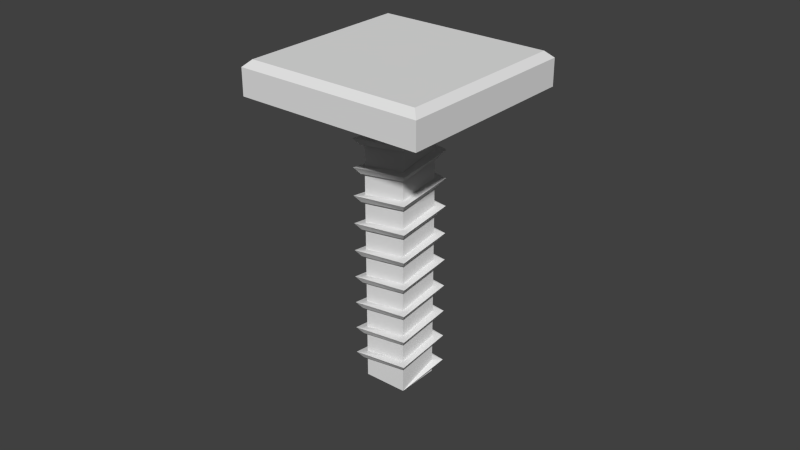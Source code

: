 # Source: Bolt_Regular.blend  (saved by Blender 2.72.0; exported with 4.5.12 LTS)
import bpy
from mathutils import Matrix  # noqa: F401  (used for matrix-valued properties, if any)

bpy.ops.wm.read_factory_settings(use_empty=True)
scene = bpy.context.scene
scene.name = 'Scene'

# ---- collections
col_collection_1 = bpy.data.collections.new('Collection 1'); scene.collection.children.link(col_collection_1)

# ---- world
world_world = bpy.data.worlds.new('World'); scene.world = world_world
world_world.color = (0.05088, 0.05088, 0.05088)
world_world.use_sun_shadow = False
world_world.sun_shadow_jitter_overblur = 0.0
world_world.cycles.sampling_method = 'MANUAL'
world_world.cycles.sample_map_resolution = 256

# ---- meshes
me_cube_001 = bpy.data.meshes.new('Cube.001')
me_cube_001.from_pydata([(-0.9421, -0.451, -9.166e-08), (8.941e-08, -0.451, -0.9421), (0.9421, -0.451, 8.715e-08), (-8.941e-08, -0.451, 0.9421), (-0.9421, 20.1, 1.108e-08), (8.941e-08, 20.1, -0.9421), (0.9421, 20.1, 1.899e-07), (-8.941e-08, 20.1, 0.9421), (-4.022, 20.45, -2.548e-07), (3.57e-07, 20.45, -4.022), (4.022, 20.45, 4.592e-07), (-3.57e-07, 20.45, 4.022), (-4.022, 22.33, -2.453e-07), (3.57e-07, 22.33, -4.022), (4.022, 22.33, 4.686e-07), (-3.57e-07, 22.33, 4.022), (0.9495, -0.4201, -0.01779), (0.005747, 0.4875, -0.8338), (0.005747, 0.4434, -1.258), (0.005747, -0.04077, -1.055), (-0.8338, 0.9875, -0.005747), (-1.258, 0.9434, -0.005747), (-1.055, 0.4592, -0.005747), (-0.005747, 1.488, 0.8338), (-0.005747, 1.443, 1.258), (-0.005747, 0.9592, 1.055), (0.8338, 1.988, 0.005747), (1.258, 1.943, 0.005747), (1.055, 1.459, 0.005747), (0.005747, 2.488, -0.8338), (0.005747, 2.443, -1.258), (0.005747, 1.959, -1.055), (-0.8338, 2.988, -0.005747), (-1.258, 2.943, -0.005747), (-1.055, 2.459, -0.005747), (-0.005747, 3.488, 0.8338), (-0.005747, 3.443, 1.258), (-0.005746, 2.959, 1.055), (0.8338, 3.988, 0.005747), (1.258, 3.943, 0.005747), (1.055, 3.459, 0.005747), (0.005747, 4.488, -0.8338), (0.005747, 4.443, -1.258), (0.005747, 3.959, -1.055), (-0.8338, 4.988, -0.005747), (-1.258, 4.943, -0.005747), (-1.055, 4.459, -0.005746), (-0.005746, 5.488, 0.8338), (-0.005746, 5.443, 1.258), (-0.005746, 4.959, 1.055), (0.8338, 5.988, 0.005747), (1.258, 5.943, 0.005747), (1.055, 5.459, 0.005747), (0.005747, 6.488, -0.8338), (0.005747, 6.443, -1.258), (0.005746, 5.959, -1.055), (-0.8338, 6.988, -0.005746), (-1.258, 6.943, -0.005746), (-1.055, 6.459, -0.005746), (-0.005747, 7.488, 0.8338), (-0.005747, 7.443, 1.258), (-0.005747, 6.959, 1.055), (0.8338, 7.988, 0.005747), (1.258, 7.943, 0.005747), (1.055, 7.459, 0.005746), (0.005746, 8.488, -0.8338), (0.005746, 8.443, -1.258), (0.005746, 7.959, -1.055), (-0.8338, 8.988, -0.005747), (-1.258, 8.943, -0.005747), (-1.055, 8.459, -0.005747), (-0.005747, 9.488, 0.8338), (-0.005747, 9.443, 1.258), (-0.005746, 8.959, 1.055), (0.8338, 9.988, 0.005746), (1.258, 9.943, 0.005746), (1.055, 9.459, 0.005746), (0.005746, 10.49, -0.8338), (0.005745, 10.44, -1.258), (0.005745, 9.959, -1.055), (-0.8338, 10.99, -0.005745), (-1.258, 10.94, -0.005744), (-1.055, 10.46, -0.005744), (-0.005748, 11.49, 0.8338), (-0.005748, 11.44, 1.258), (-0.005748, 10.96, 1.055), (0.8338, 11.99, 0.005747), (1.258, 11.94, 0.005747), (1.055, 11.46, 0.005747), (0.005747, 12.49, -0.8338), (0.005746, 12.44, -1.258), (0.005746, 11.96, -1.055), (-0.8338, 12.99, -0.005746), (-1.258, 12.94, -0.005746), (-1.055, 12.46, -0.005746), (-0.005746, 13.49, 0.8338), (-0.005745, 13.44, 1.258), (-0.005745, 12.96, 1.055), (0.8338, 13.99, 0.005745), (1.258, 13.94, 0.005744), (1.055, 13.46, 0.005744), (0.005748, 14.49, -0.8338), (0.005748, 14.44, -1.258), (0.005748, 13.96, -1.055), (-0.8338, 14.99, -0.005747), (-1.258, 14.94, -0.005747), (-1.055, 14.46, -0.005747), (-0.005747, 15.49, 0.8338), (-0.005746, 15.44, 1.258), (-0.005746, 14.96, 1.055), (0.8338, 15.99, 0.005746), (1.258, 15.94, 0.005746), (1.055, 15.46, 0.005746), (0.005746, 16.49, -0.8338), (0.005745, 16.44, -1.258), (0.005745, 15.96, -1.055), (-0.8338, 16.99, -0.005745), (-1.258, 16.94, -0.005744), (-1.055, 16.46, -0.005744), (-0.005744, 17.49, 0.8338), (-0.005743, 17.44, 1.258), (-0.005744, 16.96, 1.055), (0.8338, 17.99, 0.005747), (1.258, 17.94, 0.005747), (1.055, 17.46, 0.005747), (0.005747, 18.49, -0.8338), (0.005746, 18.44, -1.258), (0.005746, 17.96, -1.055), (-0.8338, 18.99, -0.005746), (-1.258, 18.94, -0.005746), (-1.055, 18.46, -0.005746), (-0.005746, 19.49, 0.8338), (-0.005745, 19.44, 1.258), (-0.005745, 18.96, 1.055), (0.8338, 19.99, 0.005745), (1.258, 19.94, 0.005744), (1.055, 19.46, 0.005744), (-3.732, 22.8, -1.067e-07), (2.146e-07, 22.8, -3.732), (3.732, 22.8, 3.16e-07), (-2.081e-07, 22.8, 3.732)], [], [(4, 5, 1, 0), (5, 6, 2, 1), (6, 7, 3, 2), (7, 4, 0, 3), (0, 1, 2, 3), (4, 7, 11, 8), (8, 11, 15, 12), (7, 6, 10, 11), (6, 5, 9, 10), (5, 4, 8, 9), (12, 15, 140, 137), (11, 10, 14, 15), (10, 9, 13, 14), (9, 8, 12, 13), (18, 17, 20, 21), (21, 20, 23, 24), (24, 23, 26, 27), (27, 26, 29, 30), (30, 29, 32, 33), (33, 32, 35, 36), (36, 35, 38, 39), (39, 38, 41, 42), (42, 41, 44, 45), (45, 44, 47, 48), (48, 47, 50, 51), (51, 50, 53, 54), (54, 53, 56, 57), (57, 56, 59, 60), (60, 59, 62, 63), (63, 62, 65, 66), (66, 65, 68, 69), (69, 68, 71, 72), (72, 71, 74, 75), (75, 74, 77, 78), (78, 77, 80, 81), (81, 80, 83, 84), (84, 83, 86, 87), (87, 86, 89, 90), (90, 89, 92, 93), (93, 92, 95, 96), (96, 95, 98, 99), (99, 98, 101, 102), (102, 101, 104, 105), (105, 104, 107, 108), (108, 107, 110, 111), (111, 110, 113, 114), (114, 113, 116, 117), (117, 116, 119, 120), (120, 119, 122, 123), (123, 122, 125, 126), (126, 125, 128, 129), (129, 128, 131, 132), (132, 131, 134, 135), (18, 19, 22, 21), (21, 22, 25, 24), (24, 25, 28, 27), (27, 28, 31, 30), (30, 31, 34, 33), (33, 34, 37, 36), (36, 37, 40, 39), (39, 40, 43, 42), (42, 43, 46, 45), (45, 46, 49, 48), (48, 49, 52, 51), (51, 52, 55, 54), (54, 55, 58, 57), (57, 58, 61, 60), (60, 61, 64, 63), (63, 64, 67, 66), (66, 67, 70, 69), (69, 70, 73, 72), (72, 73, 76, 75), (75, 76, 79, 78), (78, 79, 82, 81), (81, 82, 85, 84), (84, 85, 88, 87), (87, 88, 91, 90), (90, 91, 94, 93), (93, 94, 97, 96), (96, 97, 100, 99), (99, 100, 103, 102), (102, 103, 106, 105), (105, 106, 109, 108), (108, 109, 112, 111), (111, 112, 115, 114), (114, 115, 118, 117), (117, 118, 121, 120), (120, 121, 124, 123), (123, 124, 127, 126), (126, 127, 130, 129), (129, 130, 133, 132), (132, 133, 136, 135), (19, 17, 20, 22), (22, 20, 23, 25), (25, 23, 26, 28), (28, 26, 29, 31), (31, 29, 32, 34), (34, 32, 35, 37), (37, 35, 38, 40), (40, 38, 41, 43), (43, 41, 44, 46), (46, 44, 47, 49), (49, 47, 50, 52), (52, 50, 53, 55), (55, 53, 56, 58), (58, 56, 59, 61), (61, 59, 62, 64), (64, 62, 65, 67), (67, 65, 68, 70), (70, 68, 71, 73), (73, 71, 74, 76), (76, 74, 77, 79), (79, 77, 80, 82), (82, 80, 83, 85), (85, 83, 86, 88), (88, 86, 89, 91), (91, 89, 92, 94), (94, 92, 95, 97), (97, 95, 98, 100), (100, 98, 101, 103), (103, 101, 104, 106), (106, 104, 107, 109), (109, 107, 110, 112), (112, 110, 113, 115), (115, 113, 116, 118), (118, 116, 119, 121), (121, 119, 122, 124), (124, 122, 125, 127), (127, 125, 128, 130), (130, 128, 131, 133), (133, 131, 134, 136), (16, 17, 18), (16, 19, 18), (16, 17, 19), (140, 139, 138, 137), (15, 14, 139, 140), (14, 13, 138, 139), (13, 12, 137, 138)])
me_cube_001.use_remesh_preserve_volume = False
me_cube_001.use_remesh_preserve_attributes = False
me_cube_001.use_mirror_vertex_groups = False
me_cube_001.update()

# ---- objects
ob_cube = bpy.data.objects.new('Cube', me_cube_001)

# ---- transforms, parenting, visibility, modifiers, constraints
ob_cube.location = (0.0, 0.0, 0.0)
ob_cube.rotation_euler = (-4.712, 2.22e-16, -0.7854)
ob_cube.scale = (1.0, 0.4192, 1.0)
ob_cube.lineart.crease_threshold = 0.0

# ---- collection membership
col_collection_1.objects.link(ob_cube)

# ---- scene / render settings (as saved in the file)
scene.frame_start = 1; scene.frame_end = 250; scene.frame_set(1)
scene.render.engine = 'BLENDER_EEVEE_NEXT'
scene.render.resolution_percentage = 50
scene.render.dither_intensity = 0.0
scene.cycles.use_denoising = False
scene.cycles.samples = 10
scene.cycles.sampling_pattern = 'TABULATED_SOBOL'
scene.cycles.light_sampling_threshold = 0.0
scene.cycles.use_adaptive_sampling = False
scene.cycles.use_light_tree = False
scene.cycles.blur_glossy = 0.0
scene.cycles.pixel_filter_type = 'GAUSSIAN'
scene.cycles.sample_clamp_indirect = 0.0
scene.view_settings.view_transform = 'Standard'
bpy.context.view_layer.update()

# ---- added for rendering (the .blend has no active camera and no usable light): camera, sun
cam_auto = bpy.data.cameras.new('AutoCamera')
cam_auto.lens = 50.0
cam_auto.sensor_width = 36.0
cam_auto.clip_end = 1000.0
ob_auto_camera = bpy.data.objects.new('AutoCamera', cam_auto)
scene.collection.objects.link(ob_auto_camera)
ob_auto_camera.location = (17.4042, -20.885, 18.6083)
ob_auto_camera.rotation_euler = (1.09748, -7.21219e-08, 0.694738)
scene.camera = ob_auto_camera
light_auto_sun = bpy.data.lights.new('AutoSun', 'SUN')
light_auto_sun.energy = 3.0
light_auto_sun.angle = 0.0523599
ob_auto_sun = bpy.data.objects.new('AutoSun', light_auto_sun)
scene.collection.objects.link(ob_auto_sun)
ob_auto_sun.rotation_euler = (0.872665, 0.174533, 0.523599)
bpy.context.view_layer.update()
